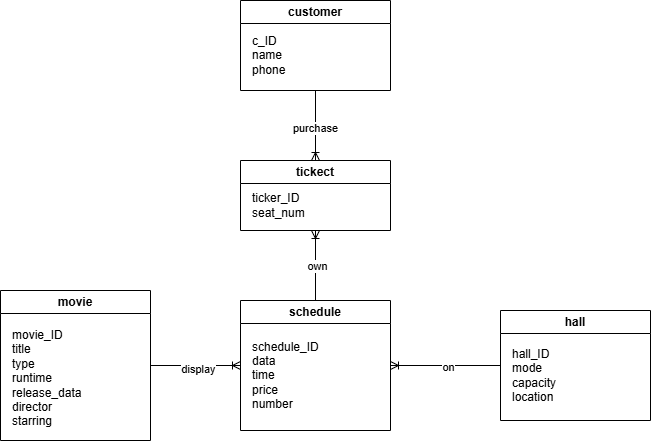

The diagram above was exported from draw.io. Its source (the exported page's mxGraphModel, read from the mxfile embedded in the PNG):
<mxGraphModel dx="1065" dy="538" grid="1" gridSize="10" guides="1" tooltips="1" connect="1" arrows="1" fold="1" page="1" pageScale="1" pageWidth="827" pageHeight="1169" math="0" shadow="0">
  <root>
    <mxCell id="0" />
    <mxCell id="1" parent="0" />
    <mxCell id="lgsNEGKB_bhtkqRSsJIk-1" parent="1" style="swimlane;whiteSpace=wrap;html=1;" value="movie" vertex="1">
      <mxGeometry height="150" width="150" x="160" y="310" as="geometry">
        <mxRectangle height="30" width="70" x="60" y="120" as="alternateBounds" />
      </mxGeometry>
    </mxCell>
    <mxCell id="lgsNEGKB_bhtkqRSsJIk-2" parent="lgsNEGKB_bhtkqRSsJIk-1" style="text;html=1;whiteSpace=wrap;strokeColor=none;fillColor=none;align=left;verticalAlign=middle;rounded=0;" value="movie_ID&lt;div&gt;title&lt;/div&gt;&lt;div&gt;type&lt;/div&gt;&lt;div&gt;runtime&lt;/div&gt;&lt;div&gt;release_data&lt;/div&gt;&lt;div&gt;director&lt;/div&gt;&lt;div&gt;starring&lt;/div&gt;&lt;div&gt;&lt;br&gt;&lt;/div&gt;" vertex="1">
      <mxGeometry height="30" width="60" x="10" y="80" as="geometry" />
    </mxCell>
    <mxCell id="lgsNEGKB_bhtkqRSsJIk-3" parent="1" style="swimlane;whiteSpace=wrap;html=1;" value="customer" vertex="1">
      <mxGeometry height="90" width="150" x="400" y="20" as="geometry">
        <mxRectangle height="30" width="70" x="60" y="120" as="alternateBounds" />
      </mxGeometry>
    </mxCell>
    <mxCell id="lgsNEGKB_bhtkqRSsJIk-4" parent="lgsNEGKB_bhtkqRSsJIk-3" style="text;html=1;whiteSpace=wrap;strokeColor=none;fillColor=none;align=left;verticalAlign=middle;rounded=0;" value="&lt;div&gt;c_ID&lt;/div&gt;&lt;div&gt;name&lt;/div&gt;&lt;div&gt;phone&lt;/div&gt;" vertex="1">
      <mxGeometry height="30" width="60" x="10" y="40" as="geometry" />
    </mxCell>
    <mxCell id="lgsNEGKB_bhtkqRSsJIk-5" parent="1" style="swimlane;whiteSpace=wrap;html=1;" value="schedule" vertex="1">
      <mxGeometry height="130" width="150" x="400" y="320" as="geometry">
        <mxRectangle height="30" width="70" x="60" y="120" as="alternateBounds" />
      </mxGeometry>
    </mxCell>
    <mxCell id="lgsNEGKB_bhtkqRSsJIk-6" parent="lgsNEGKB_bhtkqRSsJIk-5" style="text;html=1;whiteSpace=wrap;strokeColor=none;fillColor=none;align=left;verticalAlign=middle;rounded=0;" value="&lt;div&gt;schedule_ID&lt;/div&gt;&lt;div&gt;data&lt;/div&gt;&lt;div&gt;time&lt;/div&gt;&lt;div&gt;price&lt;/div&gt;&lt;div&gt;number&lt;/div&gt;" vertex="1">
      <mxGeometry height="30" width="60" x="10" y="60" as="geometry" />
    </mxCell>
    <mxCell id="lgsNEGKB_bhtkqRSsJIk-7" parent="1" style="swimlane;whiteSpace=wrap;html=1;" value="tickect" vertex="1">
      <mxGeometry height="70" width="150" x="400" y="180" as="geometry">
        <mxRectangle height="30" width="70" x="60" y="120" as="alternateBounds" />
      </mxGeometry>
    </mxCell>
    <mxCell id="lgsNEGKB_bhtkqRSsJIk-8" parent="lgsNEGKB_bhtkqRSsJIk-7" style="text;html=1;whiteSpace=wrap;strokeColor=none;fillColor=none;align=left;verticalAlign=middle;rounded=0;" value="&lt;div&gt;ticker_ID&lt;/div&gt;&lt;div&gt;seat_num&lt;/div&gt;" vertex="1">
      <mxGeometry height="30" width="60" x="10" y="30" as="geometry" />
    </mxCell>
    <mxCell id="lgsNEGKB_bhtkqRSsJIk-18" edge="1" parent="1" source="lgsNEGKB_bhtkqRSsJIk-3" style="fontSize=12;html=1;endArrow=ERoneToMany;rounded=0;exitX=0.5;exitY=1;exitDx=0;exitDy=0;entryX=0.5;entryY=0;entryDx=0;entryDy=0;" target="lgsNEGKB_bhtkqRSsJIk-7" value="">
      <mxGeometry height="100" relative="1" width="100" as="geometry">
        <mxPoint x="330" y="380" as="sourcePoint" />
        <mxPoint x="280" y="160" as="targetPoint" />
      </mxGeometry>
    </mxCell>
    <mxCell id="lgsNEGKB_bhtkqRSsJIk-19" connectable="0" parent="lgsNEGKB_bhtkqRSsJIk-18" style="edgeLabel;html=1;align=center;verticalAlign=middle;resizable=0;points=[];" value="purchase" vertex="1">
      <mxGeometry relative="1" x="0.0576" y="-1" as="geometry">
        <mxPoint as="offset" />
      </mxGeometry>
    </mxCell>
    <mxCell id="lgsNEGKB_bhtkqRSsJIk-20" edge="1" parent="1" source="lgsNEGKB_bhtkqRSsJIk-5" style="fontSize=12;html=1;endArrow=ERoneToMany;rounded=0;entryX=0.5;entryY=1;entryDx=0;entryDy=0;exitX=0.5;exitY=0;exitDx=0;exitDy=0;" target="lgsNEGKB_bhtkqRSsJIk-7" value="">
      <mxGeometry height="100" relative="1" width="100" as="geometry">
        <mxPoint x="130" y="380" as="sourcePoint" />
        <mxPoint x="115" y="230" as="targetPoint" />
      </mxGeometry>
    </mxCell>
    <mxCell id="lgsNEGKB_bhtkqRSsJIk-21" connectable="0" parent="lgsNEGKB_bhtkqRSsJIk-20" style="edgeLabel;html=1;align=center;verticalAlign=middle;resizable=0;points=[];" value="own" vertex="1">
      <mxGeometry relative="1" x="0.0053" y="-1" as="geometry">
        <mxPoint as="offset" />
      </mxGeometry>
    </mxCell>
    <mxCell id="lgsNEGKB_bhtkqRSsJIk-9" parent="1" style="swimlane;whiteSpace=wrap;html=1;" value="hall" vertex="1">
      <mxGeometry height="110" width="150" x="660" y="330" as="geometry">
        <mxRectangle height="30" width="70" x="60" y="120" as="alternateBounds" />
      </mxGeometry>
    </mxCell>
    <mxCell id="lgsNEGKB_bhtkqRSsJIk-10" parent="lgsNEGKB_bhtkqRSsJIk-9" style="text;html=1;whiteSpace=wrap;strokeColor=none;fillColor=none;align=left;verticalAlign=middle;rounded=0;" value="hall_ID&lt;div&gt;mode&lt;/div&gt;&lt;div&gt;capacity&lt;/div&gt;&lt;div&gt;location&lt;/div&gt;" vertex="1">
      <mxGeometry height="30" width="60" x="10" y="50" as="geometry" />
    </mxCell>
    <mxCell id="g1XSGi3G3e75fPsNJHHl-1" edge="1" parent="1" source="lgsNEGKB_bhtkqRSsJIk-1" style="fontSize=12;html=1;endArrow=ERoneToMany;rounded=0;exitX=1;exitY=0.5;exitDx=0;exitDy=0;entryX=0;entryY=0.5;entryDx=0;entryDy=0;" target="lgsNEGKB_bhtkqRSsJIk-5" value="">
      <mxGeometry height="100" relative="1" width="100" as="geometry">
        <mxPoint x="680" y="520" as="sourcePoint" />
        <mxPoint x="520" y="500" as="targetPoint" />
      </mxGeometry>
    </mxCell>
    <mxCell id="g1XSGi3G3e75fPsNJHHl-2" connectable="0" parent="g1XSGi3G3e75fPsNJHHl-1" style="edgeLabel;html=1;align=center;verticalAlign=middle;resizable=0;points=[];" value="own" vertex="1">
      <mxGeometry relative="1" x="0.0053" y="-1" as="geometry">
        <mxPoint as="offset" />
      </mxGeometry>
    </mxCell>
    <mxCell id="g1XSGi3G3e75fPsNJHHl-3" connectable="0" parent="g1XSGi3G3e75fPsNJHHl-1" style="edgeLabel;html=1;align=center;verticalAlign=middle;resizable=0;points=[];" value="display" vertex="1">
      <mxGeometry relative="1" x="0.0443" y="-3" as="geometry">
        <mxPoint as="offset" />
      </mxGeometry>
    </mxCell>
    <mxCell id="g1XSGi3G3e75fPsNJHHl-5" edge="1" parent="1" source="lgsNEGKB_bhtkqRSsJIk-9" style="fontSize=12;html=1;endArrow=ERoneToMany;rounded=0;exitX=0;exitY=0.5;exitDx=0;exitDy=0;entryX=1;entryY=0.5;entryDx=0;entryDy=0;" target="lgsNEGKB_bhtkqRSsJIk-5" value="">
      <mxGeometry height="100" relative="1" width="100" as="geometry">
        <mxPoint x="470" y="410" as="sourcePoint" />
        <mxPoint x="600" y="420" as="targetPoint" />
      </mxGeometry>
    </mxCell>
    <mxCell id="g1XSGi3G3e75fPsNJHHl-9" connectable="0" parent="g1XSGi3G3e75fPsNJHHl-5" style="edgeLabel;html=1;align=center;verticalAlign=middle;resizable=0;points=[];" value="on" vertex="1">
      <mxGeometry relative="1" x="-0.04" y="1" as="geometry">
        <mxPoint as="offset" />
      </mxGeometry>
    </mxCell>
  </root>
</mxGraphModel>